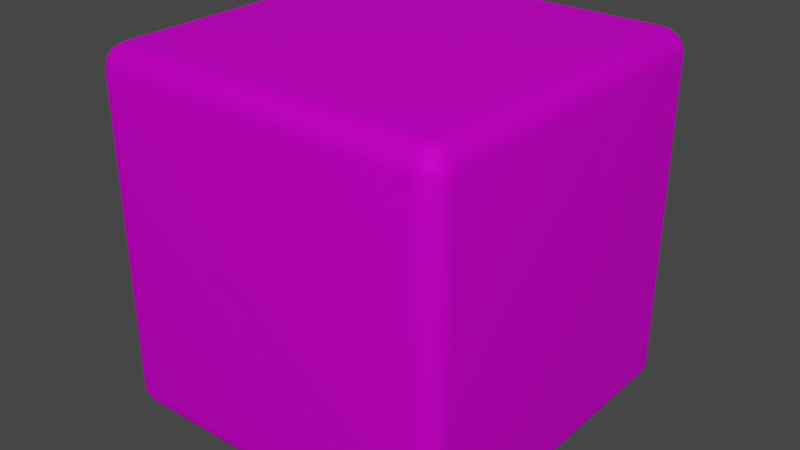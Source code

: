 # Source: specialBrick.blend  (saved by Blender 2.93.21; exported with 4.5.12 LTS)
import bpy
from mathutils import Matrix  # noqa: F401  (used for matrix-valued properties, if any)

bpy.ops.wm.read_factory_settings(use_empty=True)
scene = bpy.context.scene
scene.name = 'Scene'

# ---- collections
col_collection = bpy.data.collections.new('Collection'); scene.collection.children.link(col_collection)

# ---- images (referenced by path relative to the original .blend; pixels are not part of the script)
import os
ASSET_DIR = os.environ.get("B2B_ASSET_DIR", "")  # directory of the original .blend (textures are referenced by path, not embedded)
HERE = os.path.dirname(os.path.abspath(__file__))  # packed textures are extracted next to this script under _unpacked/

def load_image(name, relpath, width, height, colorspace="sRGB"):
    """Load a texture the original file referenced (path relative to the .blend, or extracted next to this script)."""
    p = next((c for c in (os.path.join(HERE, relpath), os.path.join(ASSET_DIR, relpath)) if relpath and os.path.exists(c)), "")
    if p:
        img = bpy.data.images.load(p, check_existing=True)
        img.name = name
    else:  # same state as the original file: an image datablock whose file is absent (Cycles renders it pink)
        img = bpy.data.images.new(name, width, height)
        img.source = "FILE"
        img.filepath = "//" + (relpath or name)
    img.colorspace_settings.name = colorspace
    return img
img_diffuse_png_001 = load_image('diffuse.png.001', 'diffuse.png', 1024, 1024, 'sRGB')

# ---- materials (node trees are filled in below, after node groups)
mat_material = bpy.data.materials.new('Material')
mat_material.alpha_threshold = 0.0
mat_material.use_transparent_shadow = False
mat_material.line_color = (0.0, 0.0, 0.0, 1.0)

# ---- material node trees
mat_material.use_nodes = True; mat_material.node_tree.nodes.clear()
_N = mat_material.node_tree.nodes; _L = mat_material.node_tree.links
n0 = _N.new('ShaderNodeOutputMaterial'); n0.name = 'Material Output'; n0.location = (300, 300)
n1 = _N.new('ShaderNodeBsdfPrincipled'); n1.name = 'Principled BSDF'; n1.location = (10, 300)
n1.distribution = 'GGX'
n1.subsurface_method = 'BURLEY'
n1.inputs[1].default_value = 0.5
n1.inputs[2].default_value = 0.7514
n1.inputs[3].default_value = 1.45
n1.inputs[13].default_value = 0.08559
n1.inputs[27].default_value = (0.0, 0.0, 0.0, 1.0)
n1.inputs[28].default_value = 1.0
n2 = _N.new('ShaderNodeTexImage'); n2.name = 'Image Texture'; n2.location = (-280, 280)
n2.image = img_diffuse_png_001
n2.extension = 'EXTEND'
_L.new(n1.outputs[0], n0.inputs[0])
_L.new(n2.outputs[0], n1.inputs[0])
n0.is_active_output = True

# ---- world
world_world = bpy.data.worlds.new('World'); scene.world = world_world
world_world.use_nodes = True; world_world.node_tree.nodes.clear()
_N = world_world.node_tree.nodes; _L = world_world.node_tree.links
n0 = _N.new('ShaderNodeOutputWorld'); n0.name = 'World Output'; n0.location = (300, 300)
n1 = _N.new('ShaderNodeBackground'); n1.name = 'Background'; n1.location = (10, 300)
n1.inputs[0].default_value = (0.05088, 0.05088, 0.05088, 1.0)
_L.new(n1.outputs[0], n0.inputs[0])
n0.is_active_output = True
world_world.color = (0.05088, 0.05088, 0.05088)
world_world.use_sun_shadow = False
world_world.sun_shadow_jitter_overblur = 0.0

# ---- meshes
me_cube = bpy.data.meshes.new('Cube')
me_cube.from_pydata([(0.8726, 1.0, 0.8726), (0.8726, 0.8726, 1.0), (1.0, 0.8726, 0.8726), (0.8726, 0.9938, 0.912), (0.8726, 0.9757, 0.9475), (0.912, 0.9938, 0.8726), (0.913, 0.9864, 0.9133), (0.9117, 0.9693, 0.9458), (0.9475, 0.9757, 0.8726), (0.9458, 0.9692, 0.9118), (0.94, 0.9571, 0.94), (0.912, 0.8726, 0.9938), (0.9475, 0.8726, 0.9757), (0.8726, 0.912, 0.9938), (0.9133, 0.913, 0.9864), (0.9458, 0.9117, 0.9693), (0.8726, 0.9475, 0.9757), (0.9118, 0.9458, 0.9692), (0.94, 0.94, 0.9571), (0.9938, 0.912, 0.8726), (0.9757, 0.9475, 0.8726), (0.9938, 0.8726, 0.912), (0.9864, 0.9133, 0.913), (0.9693, 0.9458, 0.9117), (0.9757, 0.8726, 0.9475), (0.9692, 0.9118, 0.9458), (0.9571, 0.94, 0.94), (0.8726, 0.8726, -1.0), (0.8726, 1.0, -0.8726), (1.0, 0.8726, -0.8726), (0.8726, 0.912, -0.9938), (0.8726, 0.9475, -0.9757), (0.912, 0.8726, -0.9938), (0.913, 0.9133, -0.9864), (0.9117, 0.9458, -0.9693), (0.9475, 0.8726, -0.9757), (0.9458, 0.9118, -0.9692), (0.94, 0.94, -0.9571), (0.912, 0.9938, -0.8726), (0.9475, 0.9757, -0.8726), (0.8726, 0.9938, -0.912), (0.9133, 0.9864, -0.913), (0.9458, 0.9693, -0.9117), (0.8726, 0.9757, -0.9475), (0.9118, 0.9692, -0.9458), (0.94, 0.9571, -0.94), (0.9938, 0.8726, -0.912), (0.9757, 0.8726, -0.9475), (0.9938, 0.912, -0.8726), (0.9864, 0.913, -0.9133), (0.9693, 0.9117, -0.9458), (0.9757, 0.9475, -0.8726), (0.9692, 0.9458, -0.9118), (0.9571, 0.94, -0.94), (1.0, -0.8726, 0.8726), (0.8726, -0.8726, 1.0), (0.8726, -1.0, 0.8726), (0.9938, -0.8726, 0.912), (0.9757, -0.8726, 0.9475), (0.9938, -0.912, 0.8726), (0.9864, -0.913, 0.9133), (0.9693, -0.9117, 0.9458), (0.9757, -0.9475, 0.8726), (0.9692, -0.9458, 0.9118), (0.9571, -0.94, 0.94), (0.8726, -0.912, 0.9938), (0.8726, -0.9475, 0.9757), (0.912, -0.8726, 0.9938), (0.913, -0.9133, 0.9864), (0.9117, -0.9458, 0.9693), (0.9475, -0.8726, 0.9757), (0.9458, -0.9118, 0.9692), (0.94, -0.94, 0.9571), (0.912, -0.9938, 0.8726), (0.9475, -0.9757, 0.8726), (0.8726, -0.9938, 0.912), (0.9133, -0.9864, 0.913), (0.9458, -0.9693, 0.9117), (0.8726, -0.9757, 0.9475), (0.9118, -0.9692, 0.9458), (0.94, -0.9571, 0.94), (1.0, -0.8726, -0.8726), (0.8726, -1.0, -0.8726), (0.8726, -0.8726, -1.0), (0.9938, -0.912, -0.8726), (0.9757, -0.9475, -0.8726), (0.9938, -0.8726, -0.912), (0.9864, -0.9133, -0.913), (0.9693, -0.9458, -0.9117), (0.9757, -0.8726, -0.9475), (0.9692, -0.9118, -0.9458), (0.9571, -0.94, -0.94), (0.8726, -0.9938, -0.912), (0.8726, -0.9757, -0.9475), (0.912, -0.9938, -0.8726), (0.913, -0.9864, -0.9133), (0.9117, -0.9693, -0.9458), (0.9475, -0.9757, -0.8726), (0.9458, -0.9692, -0.9118), (0.94, -0.9571, -0.94), (0.912, -0.8726, -0.9938), (0.9475, -0.8726, -0.9757), (0.8726, -0.912, -0.9938), (0.9133, -0.913, -0.9864), (0.9458, -0.9117, -0.9693), (0.8726, -0.9475, -0.9757), (0.9118, -0.9458, -0.9692), (0.94, -0.94, -0.9571), (-0.8726, 1.0, 0.8726), (-1.0, 0.8726, 0.8726), (-0.8726, 0.8726, 1.0), (-0.912, 0.9938, 0.8726), (-0.9475, 0.9757, 0.8726), (-0.8726, 0.9938, 0.912), (-0.9133, 0.9864, 0.913), (-0.9458, 0.9693, 0.9117), (-0.8726, 0.9757, 0.9475), (-0.9118, 0.9692, 0.9458), (-0.94, 0.9571, 0.94), (-0.9938, 0.8726, 0.912), (-0.9757, 0.8726, 0.9475), (-0.9938, 0.912, 0.8726), (-0.9864, 0.913, 0.9133), (-0.9693, 0.9117, 0.9458), (-0.9757, 0.9475, 0.8726), (-0.9692, 0.9458, 0.9118), (-0.9571, 0.94, 0.94), (-0.8726, 0.912, 0.9938), (-0.8726, 0.9475, 0.9757), (-0.912, 0.8726, 0.9938), (-0.913, 0.9133, 0.9864), (-0.9117, 0.9458, 0.9693), (-0.9475, 0.8726, 0.9757), (-0.9458, 0.9118, 0.9692), (-0.94, 0.94, 0.9571), (-1.0, 0.8726, -0.8726), (-0.8726, 1.0, -0.8726), (-0.8726, 0.8726, -1.0), (-0.9938, 0.912, -0.8726), (-0.9757, 0.9475, -0.8726), (-0.9938, 0.8726, -0.912), (-0.9864, 0.9133, -0.913), (-0.9693, 0.9458, -0.9117), (-0.9757, 0.8726, -0.9475), (-0.9692, 0.9118, -0.9458), (-0.9571, 0.94, -0.94), (-0.8726, 0.9938, -0.912), (-0.8726, 0.9757, -0.9475), (-0.912, 0.9938, -0.8726), (-0.913, 0.9864, -0.9133), (-0.9117, 0.9693, -0.9458), (-0.9475, 0.9757, -0.8726), (-0.9458, 0.9692, -0.9118), (-0.94, 0.9571, -0.94), (-0.912, 0.8726, -0.9938), (-0.9475, 0.8726, -0.9757), (-0.8726, 0.912, -0.9938), (-0.9133, 0.913, -0.9864), (-0.9458, 0.9117, -0.9693), (-0.8726, 0.9475, -0.9757), (-0.9118, 0.9458, -0.9692), (-0.94, 0.94, -0.9571), (-1.0, -0.8726, 0.8726), (-0.8726, -1.0, 0.8726), (-0.8726, -0.8726, 1.0), (-0.9938, -0.912, 0.8726), (-0.9757, -0.9475, 0.8726), (-0.9938, -0.8726, 0.912), (-0.9864, -0.9133, 0.913), (-0.9693, -0.9458, 0.9117), (-0.9757, -0.8726, 0.9475), (-0.9692, -0.9118, 0.9458), (-0.9571, -0.94, 0.94), (-0.8726, -0.9938, 0.912), (-0.8726, -0.9757, 0.9475), (-0.912, -0.9938, 0.8726), (-0.913, -0.9864, 0.9133), (-0.9117, -0.9693, 0.9458), (-0.9475, -0.9757, 0.8726), (-0.9458, -0.9692, 0.9118), (-0.94, -0.9571, 0.94), (-0.912, -0.8726, 0.9938), (-0.9475, -0.8726, 0.9757), (-0.8726, -0.912, 0.9938), (-0.9133, -0.913, 0.9864), (-0.9458, -0.9117, 0.9693), (-0.8726, -0.9475, 0.9757), (-0.9118, -0.9458, 0.9692), (-0.94, -0.94, 0.9571), (-0.8726, -0.8726, -1.0), (-0.8726, -1.0, -0.8726), (-1.0, -0.8726, -0.8726), (-0.8726, -0.912, -0.9938), (-0.8726, -0.9475, -0.9757), (-0.912, -0.8726, -0.9938), (-0.913, -0.9133, -0.9864), (-0.9117, -0.9458, -0.9693), (-0.9475, -0.8726, -0.9757), (-0.9458, -0.9118, -0.9692), (-0.94, -0.94, -0.9571), (-0.912, -0.9938, -0.8726), (-0.9475, -0.9757, -0.8726), (-0.8726, -0.9938, -0.912), (-0.9133, -0.9864, -0.913), (-0.9458, -0.9693, -0.9117), (-0.8726, -0.9757, -0.9475), (-0.9118, -0.9692, -0.9458), (-0.94, -0.9571, -0.94), (-0.9938, -0.8726, -0.912), (-0.9757, -0.8726, -0.9475), (-0.9938, -0.912, -0.8726), (-0.9864, -0.913, -0.9133), (-0.9693, -0.9117, -0.9458), (-0.9757, -0.9475, -0.8726), (-0.9692, -0.9458, -0.9118), (-0.9571, -0.94, -0.94)], [], [(137, 27, 83, 189), (191, 162, 109, 135), (82, 56, 163, 190), (1, 110, 164, 55), (29, 2, 54, 81), (0, 3, 6, 5), (3, 4, 7, 6), (4, 16, 17, 7), (5, 6, 9, 8), (6, 7, 10, 9), (7, 17, 18, 10), (1, 11, 14, 13), (11, 12, 15, 14), (12, 24, 25, 15), (13, 14, 17, 16), (14, 15, 18, 17), (15, 25, 26, 18), (2, 19, 22, 21), (19, 20, 23, 22), (20, 8, 9, 23), (21, 22, 25, 24), (22, 23, 26, 25), (23, 9, 10, 26), (10, 18, 26), (27, 30, 33, 32), (30, 31, 34, 33), (31, 43, 44, 34), (32, 33, 36, 35), (33, 34, 37, 36), (34, 44, 45, 37), (28, 38, 41, 40), (38, 39, 42, 41), (39, 51, 52, 42), (40, 41, 44, 43), (41, 42, 45, 44), (42, 52, 53, 45), (29, 46, 49, 48), (46, 47, 50, 49), (47, 35, 36, 50), (48, 49, 52, 51), (49, 50, 53, 52), (50, 36, 37, 53), (37, 45, 53), (54, 57, 60, 59), (57, 58, 61, 60), (58, 70, 71, 61), (59, 60, 63, 62), (60, 61, 64, 63), (61, 71, 72, 64), (55, 65, 68, 67), (65, 66, 69, 68), (66, 78, 79, 69), (67, 68, 71, 70), (68, 69, 72, 71), (69, 79, 80, 72), (56, 73, 76, 75), (73, 74, 77, 76), (74, 62, 63, 77), (75, 76, 79, 78), (76, 77, 80, 79), (77, 63, 64, 80), (64, 72, 80), (81, 84, 87, 86), (84, 85, 88, 87), (85, 97, 98, 88), (86, 87, 90, 89), (87, 88, 91, 90), (88, 98, 99, 91), (82, 92, 95, 94), (92, 93, 96, 95), (93, 105, 106, 96), (94, 95, 98, 97), (95, 96, 99, 98), (96, 106, 107, 99), (83, 100, 103, 102), (100, 101, 104, 103), (101, 89, 90, 104), (102, 103, 106, 105), (103, 104, 107, 106), (104, 90, 91, 107), (91, 99, 107), (108, 111, 114, 113), (111, 112, 115, 114), (112, 124, 125, 115), (113, 114, 117, 116), (114, 115, 118, 117), (115, 125, 126, 118), (109, 119, 122, 121), (119, 120, 123, 122), (120, 132, 133, 123), (121, 122, 125, 124), (122, 123, 126, 125), (123, 133, 134, 126), (110, 127, 130, 129), (127, 128, 131, 130), (128, 116, 117, 131), (129, 130, 133, 132), (130, 131, 134, 133), (131, 117, 118, 134), (118, 126, 134), (135, 138, 141, 140), (138, 139, 142, 141), (139, 151, 152, 142), (140, 141, 144, 143), (141, 142, 145, 144), (142, 152, 153, 145), (136, 146, 149, 148), (146, 147, 150, 149), (147, 159, 160, 150), (148, 149, 152, 151), (149, 150, 153, 152), (150, 160, 161, 153), (137, 154, 157, 156), (154, 155, 158, 157), (155, 143, 144, 158), (156, 157, 160, 159), (157, 158, 161, 160), (158, 144, 145, 161), (145, 153, 161), (162, 165, 168, 167), (165, 166, 169, 168), (166, 178, 179, 169), (167, 168, 171, 170), (168, 169, 172, 171), (169, 179, 180, 172), (163, 173, 176, 175), (173, 174, 177, 176), (174, 186, 187, 177), (175, 176, 179, 178), (176, 177, 180, 179), (177, 187, 188, 180), (164, 181, 184, 183), (181, 182, 185, 184), (182, 170, 171, 185), (183, 184, 187, 186), (184, 185, 188, 187), (185, 171, 172, 188), (172, 180, 188), (189, 192, 195, 194), (192, 193, 196, 195), (193, 205, 206, 196), (194, 195, 198, 197), (195, 196, 199, 198), (196, 206, 207, 199), (190, 200, 203, 202), (200, 201, 204, 203), (201, 213, 214, 204), (202, 203, 206, 205), (203, 204, 207, 206), (204, 214, 215, 207), (191, 208, 211, 210), (208, 209, 212, 211), (209, 197, 198, 212), (210, 211, 214, 213), (211, 212, 215, 214), (212, 198, 199, 215), (199, 207, 215), (137, 189, 194, 154), (154, 194, 197, 155), (155, 197, 209, 143), (143, 209, 208, 140), (140, 208, 191, 135), (27, 137, 156, 30), (30, 156, 159, 31), (31, 159, 147, 43), (43, 147, 146, 40), (40, 146, 136, 28), (2, 29, 48, 19), (19, 48, 51, 20), (20, 51, 39, 8), (8, 39, 38, 5), (5, 38, 28, 0), (190, 163, 175, 200), (200, 175, 178, 201), (201, 178, 166, 213), (213, 166, 165, 210), (210, 165, 162, 191), (56, 82, 94, 73), (73, 94, 97, 74), (74, 97, 85, 62), (62, 85, 84, 59), (59, 84, 81, 54), (108, 136, 148, 111), (111, 148, 151, 112), (112, 151, 139, 124), (124, 139, 138, 121), (121, 138, 135, 109), (55, 164, 183, 65), (65, 183, 186, 66), (66, 186, 174, 78), (78, 174, 173, 75), (75, 173, 163, 56), (1, 55, 67, 11), (11, 67, 70, 12), (12, 70, 58, 24), (24, 58, 57, 21), (21, 57, 54, 2), (189, 83, 102, 192), (192, 102, 105, 193), (193, 105, 93, 205), (205, 93, 92, 202), (202, 92, 82, 190), (164, 110, 129, 181), (181, 129, 132, 182), (182, 132, 120, 170), (170, 120, 119, 167), (167, 119, 109, 162), (110, 1, 13, 127), (127, 13, 16, 128), (128, 16, 4, 116), (116, 4, 3, 113), (113, 3, 0, 108), (83, 27, 32, 100), (100, 32, 35, 101), (101, 35, 47, 89), (89, 47, 46, 86), (86, 46, 29, 81), (136, 108, 0, 28)])
me_cube.polygons.foreach_set('use_smooth', [True] * 218)
_uv = me_cube.uv_layers.new(name='UVMap')
_uv.uv.foreach_set('vector', [0.1455, 0.2421, 0.2358, 0.2421, 0.2358, 0.1521, 0.1455, 0.1521, 0.06369, 0.06525, 0.06369, 0.9347, 0.9363, 0.9347, 0.9363, 0.06525, 0.9363, 0.06525, 0.9363, 0.9347, 0.06369, 0.9347, 0.06369, 0.06525, 0.2271, 0.2227, 0.1074, 0.2227, 0.1074, 0.1035, 0.2271, 0.1035, 0.9363, 0.06525, 0.9363, 0.9347, 0.06369, 0.9347, 0.06369, 0.06525, 0.9363, 0.9347, 0.9363, 0.9544, 0.9565, 0.955, 0.956, 0.9347, 0.9363, 0.9544, 0.9363, 0.972, 0.9559, 0.9712, 0.9565, 0.955, 0.2271, 0.2298, 0.2271, 0.2314, 0.2298, 0.2314, 0.2298, 0.2293, 0.956, 0.9347, 0.9565, 0.955, 0.9729, 0.9543, 0.9737, 0.9347, 0.9565, 0.955, 0.9559, 0.9712, 0.97, 0.9683, 0.9729, 0.9543, 0.2298, 0.2293, 0.2298, 0.2314, 0.2317, 0.2314, 0.2317, 0.2285, 0.2271, 0.2227, 0.2298, 0.2227, 0.2299, 0.2255, 0.2271, 0.2254, 0.2298, 0.2227, 0.2322, 0.2227, 0.2321, 0.2254, 0.2299, 0.2255, 0.2322, 0.2227, 0.2358, 0.2227, 0.2358, 0.2254, 0.2321, 0.2254, 0.2271, 0.2254, 0.2299, 0.2255, 0.2298, 0.2277, 0.2271, 0.2278, 0.2299, 0.2255, 0.2321, 0.2254, 0.2317, 0.2273, 0.2298, 0.2277, 0.2321, 0.2254, 0.2358, 0.2254, 0.2358, 0.2273, 0.2317, 0.2273, 0.9363, 0.9347, 0.956, 0.9347, 0.9566, 0.9549, 0.9363, 0.9544, 0.956, 0.9347, 0.9737, 0.9347, 0.9729, 0.9542, 0.9566, 0.9549, 0.9737, 0.9347, 1.0, 0.9347, 1.0, 0.9543, 0.9729, 0.9542, 0.9363, 0.9544, 0.9566, 0.9549, 0.9559, 0.9712, 0.9363, 0.972, 0.9566, 0.9549, 0.9729, 0.9542, 0.97, 0.9683, 0.9559, 0.9712, 0.9729, 0.9542, 1.0, 0.9543, 1.0, 0.9683, 0.97, 0.9683, 0.2317, 0.2285, 0.2358, 0.2273, 0.2358, 0.2273, 0.2358, 0.2421, 0.2358, 0.2442, 0.2379, 0.2442, 0.2378, 0.2421, 0.2358, 0.2442, 0.2358, 0.246, 0.2378, 0.2459, 0.2379, 0.2442, 0.2358, 0.246, 0.2358, 0.2487, 0.2378, 0.2487, 0.2378, 0.2459, 0.2378, 0.2421, 0.2379, 0.2442, 0.2396, 0.2441, 0.2397, 0.2421, 0.2379, 0.2442, 0.2378, 0.2459, 0.2393, 0.2456, 0.2396, 0.2441, 0.2378, 0.2459, 0.2378, 0.2487, 0.2393, 0.2487, 0.2393, 0.2456, 0.9363, 0.06525, 0.956, 0.06525, 0.9566, 0.04512, 0.9363, 0.04564, 0.956, 0.06525, 0.9737, 0.06525, 0.9729, 0.04578, 0.9566, 0.04512, 0.9737, 0.06525, 1.0, 0.06525, 1.0, 0.04572, 0.9729, 0.04578, 0.9363, 0.04564, 0.9566, 0.04512, 0.9559, 0.02878, 0.9363, 0.02796, 0.9566, 0.04512, 0.9729, 0.04578, 0.97, 0.03167, 0.9559, 0.02878, 0.9729, 0.04578, 1.0, 0.04572, 1.0, 0.03167, 0.97, 0.03167, 0.9363, 0.06525, 0.9363, 0.04564, 0.9565, 0.04501, 0.956, 0.06525, 0.9363, 0.04564, 0.9363, 0.02796, 0.9559, 0.02882, 0.9565, 0.04501, 0.2411, 0.2421, 0.2424, 0.2421, 0.2424, 0.2441, 0.2408, 0.2441, 0.956, 0.06525, 0.9565, 0.04501, 0.9729, 0.04572, 0.9737, 0.06525, 0.9565, 0.04501, 0.9559, 0.02882, 0.97, 0.03167, 0.9729, 0.04572, 0.2408, 0.2441, 0.2424, 0.2441, 0.2424, 0.2456, 0.2402, 0.2456, 0.2393, 0.2456, 0.2393, 0.2487, 0.2424, 0.2456, 0.06369, 0.9347, 0.06369, 0.9544, 0.04348, 0.955, 0.044, 0.9347, 0.06369, 0.9544, 0.06369, 0.972, 0.04414, 0.9712, 0.04348, 0.955, 0.2342, 0.1035, 0.2358, 0.1035, 0.2358, 0.1008, 0.2337, 0.1008, 0.044, 0.9347, 0.04348, 0.955, 0.02709, 0.9543, 0.02626, 0.9347, 0.04348, 0.955, 0.04414, 0.9712, 0.02999, 0.9683, 0.02709, 0.9543, 0.2337, 0.1008, 0.2358, 0.1008, 0.2358, 0.09885, 0.2329, 0.09885, 0.2271, 0.1035, 0.2271, 0.1008, 0.2299, 0.1007, 0.2298, 0.1035, 0.2271, 0.1008, 0.2271, 0.09834, 0.2298, 0.09846, 0.2299, 0.1007, 0.2271, 0.09834, 0.2271, 0.09475, 0.2298, 0.09475, 0.2298, 0.09846, 0.2298, 0.1035, 0.2299, 0.1007, 0.2321, 0.1008, 0.2322, 0.1035, 0.2299, 0.1007, 0.2298, 0.09846, 0.2317, 0.09885, 0.2321, 0.1008, 0.2298, 0.09846, 0.2298, 0.09475, 0.2317, 0.09475, 0.2317, 0.09885, 0.9363, 0.9347, 0.956, 0.9347, 0.9566, 0.9549, 0.9363, 0.9544, 0.956, 0.9347, 0.9737, 0.9347, 0.9729, 0.9542, 0.9566, 0.9549, 0.9737, 0.9347, 1.0, 0.9347, 1.0, 0.9543, 0.9729, 0.9542, 0.9363, 0.9544, 0.9566, 0.9549, 0.9559, 0.9712, 0.9363, 0.972, 0.9566, 0.9549, 0.9729, 0.9542, 0.97, 0.9683, 0.9559, 0.9712, 0.9729, 0.9542, 1.0, 0.9543, 1.0, 0.9683, 0.97, 0.9683, 0.2329, 0.09885, 0.2358, 0.09885, 0.2317, 0.09475, 0.06369, 0.06525, 0.044, 0.06525, 0.04337, 0.04512, 0.06369, 0.04564, 0.044, 0.06525, 0.02626, 0.06525, 0.02712, 0.04578, 0.04337, 0.04512, 0.9878, 0.06525, 1.0, 0.06525, 1.0, 0.04572, 0.9847, 0.04578, 0.06369, 0.04564, 0.04337, 0.04512, 0.04409, 0.02878, 0.06369, 0.02796, 0.04337, 0.04512, 0.02712, 0.04578, 0.02999, 0.03167, 0.04409, 0.02878, 0.9847, 0.04578, 1.0, 0.04572, 1.0, 0.03167, 0.9786, 0.03167, 0.9363, 0.06525, 0.9363, 0.04564, 0.9565, 0.04501, 0.956, 0.06525, 0.9363, 0.04564, 0.9363, 0.02796, 0.9559, 0.02882, 0.9565, 0.04501, 0.9363, 0.02796, 0.9363, 0.001792, 0.9559, 0.001792, 0.9559, 0.02882, 0.956, 0.06525, 0.9565, 0.04501, 0.9729, 0.04572, 0.9737, 0.06525, 0.9565, 0.04501, 0.9559, 0.02882, 0.97, 0.03167, 0.9729, 0.04572, 0.9559, 0.02882, 0.9559, 0.001792, 0.97, 0.001792, 0.97, 0.03167, 0.2358, 0.1521, 0.2378, 0.1521, 0.2379, 0.1501, 0.2358, 0.1501, 0.2378, 0.1521, 0.2397, 0.1521, 0.2396, 0.1501, 0.2379, 0.1501, 0.2397, 0.1521, 0.2424, 0.1521, 0.2424, 0.1501, 0.2396, 0.1501, 0.2358, 0.1501, 0.2379, 0.1501, 0.2378, 0.1484, 0.2358, 0.1483, 0.2379, 0.1501, 0.2396, 0.1501, 0.2393, 0.1487, 0.2378, 0.1484, 0.2396, 0.1501, 0.2424, 0.1501, 0.2424, 0.1487, 0.2393, 0.1487, 0.9786, 0.03167, 0.97, 0.001792, 0.97, 0.001792, 0.06369, 0.9347, 0.044, 0.9347, 0.04337, 0.9549, 0.06369, 0.9544, 0.044, 0.9347, 0.02626, 0.9347, 0.02712, 0.9542, 0.04337, 0.9549, 0.9878, 0.9347, 1.0, 0.9347, 1.0, 0.9543, 0.9847, 0.9542, 0.06369, 0.9544, 0.04337, 0.9549, 0.04409, 0.9712, 0.06369, 0.972, 0.04337, 0.9549, 0.02712, 0.9542, 0.02999, 0.9683, 0.04409, 0.9712, 0.9847, 0.9542, 1.0, 0.9543, 1.0, 0.9683, 0.9786, 0.9683, 0.9363, 0.9347, 0.9363, 0.9544, 0.9565, 0.955, 0.956, 0.9347, 0.9363, 0.9544, 0.9363, 0.972, 0.9559, 0.9712, 0.9565, 0.955, 0.1004, 0.2227, 0.09869, 0.2227, 0.09869, 0.2254, 0.1008, 0.2254, 0.956, 0.9347, 0.9565, 0.955, 0.9729, 0.9543, 0.9737, 0.9347, 0.9565, 0.955, 0.9559, 0.9712, 0.97, 0.9683, 0.9729, 0.9543, 0.1008, 0.2254, 0.09869, 0.2254, 0.09869, 0.2273, 0.1016, 0.2273, 0.1074, 0.2227, 0.1074, 0.2254, 0.1047, 0.2255, 0.1047, 0.2227, 0.1074, 0.2254, 0.1074, 0.2278, 0.1047, 0.2277, 0.1047, 0.2255, 0.1074, 0.2278, 0.1074, 0.2314, 0.1047, 0.2314, 0.1047, 0.2277, 0.1047, 0.2227, 0.1047, 0.2255, 0.1024, 0.2254, 0.1023, 0.2227, 0.1047, 0.2255, 0.1047, 0.2277, 0.1028, 0.2273, 0.1024, 0.2254, 0.1047, 0.2277, 0.1047, 0.2314, 0.1028, 0.2314, 0.1028, 0.2273, 0.9786, 0.9683, 1.0, 0.9683, 0.97, 0.9982, 0.9363, 0.06525, 0.956, 0.06525, 0.9566, 0.04512, 0.9363, 0.04564, 0.956, 0.06525, 0.9737, 0.06525, 0.9729, 0.04578, 0.9566, 0.04512, 0.9737, 0.06525, 1.0, 0.06525, 1.0, 0.04572, 0.9729, 0.04578, 0.9363, 0.04564, 0.9566, 0.04512, 0.9559, 0.02878, 0.9363, 0.02796, 0.9566, 0.04512, 0.9729, 0.04578, 0.97, 0.03167, 0.9559, 0.02878, 0.9729, 0.04578, 1.0, 0.04572, 1.0, 0.03167, 0.97, 0.03167, 0.06369, 0.06525, 0.06369, 0.04564, 0.04348, 0.04501, 0.044, 0.06525, 0.06369, 0.04564, 0.06369, 0.02796, 0.04414, 0.02882, 0.04348, 0.04501, 0.1455, 0.2474, 0.1455, 0.2487, 0.1435, 0.2487, 0.1435, 0.2471, 0.044, 0.06525, 0.04348, 0.04501, 0.02709, 0.04572, 0.02626, 0.06525, 0.04348, 0.04501, 0.04414, 0.02882, 0.02999, 0.03167, 0.02709, 0.04572, 0.1435, 0.2471, 0.1435, 0.2487, 0.142, 0.2487, 0.142, 0.2465, 0.1455, 0.2421, 0.1435, 0.2421, 0.1434, 0.2442, 0.1455, 0.2442, 0.1435, 0.2421, 0.1416, 0.2421, 0.1417, 0.2441, 0.1434, 0.2442, 0.9363, 0.01391, 0.9363, 0.001792, 0.9559, 0.001792, 0.9559, 0.01708, 0.1455, 0.2442, 0.1434, 0.2442, 0.1435, 0.2459, 0.1455, 0.246, 0.1434, 0.2442, 0.1417, 0.2441, 0.142, 0.2456, 0.1435, 0.2459, 0.9559, 0.01708, 0.9559, 0.001792, 0.97, 0.001792, 0.97, 0.02315, 0.97, 0.03167, 1.0, 0.03167, 0.97, 0.001792, 0.06369, 0.9347, 0.044, 0.9347, 0.04337, 0.9549, 0.06369, 0.9544, 0.044, 0.9347, 0.02626, 0.9347, 0.02712, 0.9542, 0.04337, 0.9549, 0.02626, 0.9347, 0.0, 0.9347, 0.0, 0.9543, 0.02712, 0.9542, 0.06369, 0.9544, 0.04337, 0.9549, 0.04409, 0.9712, 0.06369, 0.972, 0.04337, 0.9549, 0.02712, 0.9542, 0.02999, 0.9683, 0.04409, 0.9712, 0.02712, 0.9542, 0.0, 0.9543, 0.0, 0.9683, 0.02999, 0.9683, 0.06369, 0.9347, 0.06369, 0.9544, 0.04348, 0.955, 0.044, 0.9347, 0.06369, 0.9544, 0.06369, 0.972, 0.04414, 0.9712, 0.04348, 0.955, 0.1074, 0.09641, 0.1074, 0.09475, 0.1047, 0.09475, 0.1047, 0.09685, 0.044, 0.9347, 0.04348, 0.955, 0.02709, 0.9543, 0.02626, 0.9347, 0.04348, 0.955, 0.04414, 0.9712, 0.02999, 0.9683, 0.02709, 0.9543, 0.1047, 0.09685, 0.1047, 0.09475, 0.1028, 0.09475, 0.1028, 0.09768, 0.1074, 0.1035, 0.1047, 0.1035, 0.1046, 0.1007, 0.1074, 0.1008, 0.1047, 0.1035, 0.1023, 0.1035, 0.1024, 0.1008, 0.1046, 0.1007, 0.1023, 0.1035, 0.09869, 0.1035, 0.09869, 0.1008, 0.1024, 0.1008, 0.1074, 0.1008, 0.1046, 0.1007, 0.1047, 0.09845, 0.1074, 0.09834, 0.1046, 0.1007, 0.1024, 0.1008, 0.1028, 0.09885, 0.1047, 0.09845, 0.1024, 0.1008, 0.09869, 0.1008, 0.09869, 0.09885, 0.1028, 0.09885, 0.02999, 0.9683, 0.0, 0.9683, 0.02999, 0.9982, 0.1455, 0.1521, 0.1455, 0.1501, 0.1434, 0.15, 0.1435, 0.1521, 0.1455, 0.1501, 0.1455, 0.1483, 0.1435, 0.1484, 0.1434, 0.15, 0.06369, 0.01391, 0.06369, 0.001792, 0.04409, 0.001792, 0.04414, 0.01708, 0.1435, 0.1521, 0.1434, 0.15, 0.1417, 0.1501, 0.1416, 0.1521, 0.1434, 0.15, 0.1435, 0.1484, 0.142, 0.1487, 0.1417, 0.1501, 0.04414, 0.01708, 0.04409, 0.001792, 0.02999, 0.001792, 0.02999, 0.02315, 0.06369, 0.06525, 0.044, 0.06525, 0.04337, 0.04512, 0.06369, 0.04564, 0.044, 0.06525, 0.02626, 0.06525, 0.02712, 0.04578, 0.04337, 0.04512, 0.02626, 0.06525, 0.0, 0.06525, 0.0, 0.04572, 0.02712, 0.04578, 0.06369, 0.04564, 0.04337, 0.04512, 0.04409, 0.02878, 0.06369, 0.02796, 0.04337, 0.04512, 0.02712, 0.04578, 0.02999, 0.03167, 0.04409, 0.02878, 0.02712, 0.04578, 0.0, 0.04572, 0.0, 0.03167, 0.02999, 0.03167, 0.06369, 0.06525, 0.06369, 0.04564, 0.04348, 0.04501, 0.044, 0.06525, 0.06369, 0.04564, 0.06369, 0.02796, 0.04414, 0.02882, 0.04348, 0.04501, 0.06369, 0.02796, 0.06369, 0.001792, 0.04409, 0.001792, 0.04414, 0.02882, 0.044, 0.06525, 0.04348, 0.04501, 0.02709, 0.04572, 0.02626, 0.06525, 0.04348, 0.04501, 0.04414, 0.02882, 0.02999, 0.03167, 0.02709, 0.04572, 0.04414, 0.02882, 0.04409, 0.001792, 0.02999, 0.001792, 0.02999, 0.03167, 0.02999, 0.02315, 0.02999, 0.001792, 0.0, 0.03167, 0.1455, 0.2421, 0.1455, 0.1521, 0.1435, 0.1521, 0.1435, 0.2421, 0.1435, 0.2421, 0.1435, 0.1521, 0.1416, 0.1521, 0.1416, 0.2421, 0.9363, 0.001792, 0.06369, 0.001792, 0.06369, 0.02796, 0.9363, 0.02796, 0.9363, 0.02796, 0.06369, 0.02796, 0.06369, 0.04564, 0.9363, 0.04564, 0.9363, 0.04564, 0.06369, 0.04564, 0.06369, 0.06525, 0.9363, 0.06525, 0.2358, 0.2421, 0.1455, 0.2421, 0.1455, 0.2442, 0.2358, 0.2442, 0.2358, 0.2442, 0.1455, 0.2442, 0.1455, 0.246, 0.2358, 0.246, 0.2358, 0.246, 0.1455, 0.246, 0.1455, 0.2487, 0.2358, 0.2487, 0.9363, 0.02796, 0.06369, 0.02796, 0.06369, 0.04564, 0.9363, 0.04564, 0.9363, 0.04564, 0.06369, 0.04564, 0.06369, 0.06525, 0.9363, 0.06525, 0.9363, 0.9347, 0.9363, 0.06525, 0.956, 0.06525, 0.956, 0.9347, 0.956, 0.9347, 0.956, 0.06525, 0.9737, 0.06525, 0.9737, 0.9347, 0.9737, 0.9347, 0.9737, 0.06525, 0.9737, 0.06525, 0.9737, 0.9347, 0.9737, 0.9347, 0.9737, 0.06525, 0.956, 0.06525, 0.956, 0.9347, 0.956, 0.9347, 0.956, 0.06525, 0.9363, 0.06525, 0.9363, 0.9347, 0.06369, 0.06525, 0.06369, 0.9347, 0.044, 0.9347, 0.044, 0.06525, 0.044, 0.06525, 0.044, 0.9347, 0.02626, 0.9347, 0.02626, 0.06525, 0.02626, 0.06525, 0.02626, 0.9347, 0.02626, 0.9347, 0.02626, 0.06525, 0.02626, 0.06525, 0.02626, 0.9347, 0.044, 0.9347, 0.044, 0.06525, 0.044, 0.06525, 0.044, 0.9347, 0.06369, 0.9347, 0.06369, 0.06525, 0.9363, 0.9347, 0.9363, 0.06525, 0.956, 0.06525, 0.956, 0.9347, 0.956, 0.9347, 0.956, 0.06525, 0.9737, 0.06525, 0.9737, 0.9347, 0.9737, 0.9347, 0.9737, 0.06525, 1.0, 0.06525, 1.0, 0.9347, 0.02626, 0.9347, 0.02626, 0.06525, 0.044, 0.06525, 0.044, 0.9347, 0.044, 0.9347, 0.044, 0.06525, 0.06369, 0.06525, 0.06369, 0.9347, 0.06369, 0.9347, 0.06369, 0.06525, 0.044, 0.06525, 0.044, 0.9347, 0.044, 0.9347, 0.044, 0.06525, 0.02626, 0.06525, 0.02626, 0.9347, 1.0, 0.9347, 1.0, 0.06525, 0.9737, 0.06525, 0.9737, 0.9347, 0.9737, 0.9347, 0.9737, 0.06525, 0.956, 0.06525, 0.956, 0.9347, 0.956, 0.9347, 0.956, 0.06525, 0.9363, 0.06525, 0.9363, 0.9347, 0.2271, 0.1035, 0.1074, 0.1035, 0.1074, 0.1008, 0.2271, 0.1008, 0.2271, 0.1008, 0.1074, 0.1008, 0.1074, 0.09834, 0.2271, 0.09834, 0.2271, 0.09834, 0.1074, 0.09834, 0.1074, 0.09475, 0.2271, 0.09475, 0.9363, 0.972, 0.06369, 0.972, 0.06369, 0.9544, 0.9363, 0.9544, 0.9363, 0.9544, 0.06369, 0.9544, 0.06369, 0.9347, 0.9363, 0.9347, 0.2271, 0.2227, 0.2271, 0.1035, 0.2298, 0.1035, 0.2298, 0.2227, 0.2298, 0.2227, 0.2298, 0.1035, 0.2322, 0.1035, 0.2322, 0.2227, 0.2322, 0.2227, 0.2322, 0.1035, 0.2358, 0.1035, 0.2358, 0.2227, 0.9363, 0.972, 0.06369, 0.972, 0.06369, 0.9544, 0.9363, 0.9544, 0.9363, 0.9544, 0.06369, 0.9544, 0.06369, 0.9347, 0.9363, 0.9347, 0.1455, 0.1521, 0.2358, 0.1521, 0.2358, 0.1501, 0.1455, 0.1501, 0.1455, 0.1501, 0.2358, 0.1501, 0.2358, 0.1483, 0.1455, 0.1483, 0.06369, 0.001792, 0.9363, 0.001792, 0.9363, 0.02796, 0.06369, 0.02796, 0.06369, 0.02796, 0.9363, 0.02796, 0.9363, 0.04564, 0.06369, 0.04564, 0.06369, 0.04564, 0.9363, 0.04564, 0.9363, 0.06525, 0.06369, 0.06525, 0.1074, 0.1035, 0.1074, 0.2227, 0.1047, 0.2227, 0.1047, 0.1035, 0.1047, 0.1035, 0.1047, 0.2227, 0.1023, 0.2227, 0.1023, 0.1035, 0.1023, 0.1035, 0.1023, 0.2227, 0.09869, 0.2227, 0.09869, 0.1035, 0.06369, 0.972, 0.9363, 0.972, 0.9363, 0.9544, 0.06369, 0.9544, 0.06369, 0.9544, 0.9363, 0.9544, 0.9363, 0.9347, 0.06369, 0.9347, 0.1074, 0.2227, 0.2271, 0.2227, 0.2271, 0.2254, 0.1074, 0.2254, 0.1074, 0.2254, 0.2271, 0.2254, 0.2271, 0.2278, 0.1074, 0.2278, 0.1074, 0.2278, 0.2271, 0.2278, 0.2271, 0.2314, 0.1074, 0.2314, 0.06369, 0.972, 0.9363, 0.972, 0.9363, 0.9544, 0.06369, 0.9544, 0.06369, 0.9544, 0.9363, 0.9544, 0.9363, 0.9347, 0.06369, 0.9347, 0.2358, 0.1521, 0.2358, 0.2421, 0.2378, 0.2421, 0.2378, 0.1521, 0.2378, 0.1521, 0.2378, 0.2421, 0.2397, 0.2421, 0.2397, 0.1521, 0.2397, 0.1521, 0.2397, 0.2421, 0.2424, 0.2421, 0.2424, 0.1521, 0.06369, 0.02796, 0.9363, 0.02796, 0.9363, 0.04564, 0.06369, 0.04564, 0.06369, 0.04564, 0.9363, 0.04564, 0.9363, 0.06525, 0.06369, 0.06525, 0.06369, 0.06525, 0.06369, 0.9347, 0.9363, 0.9347, 0.9363, 0.06525])
me_cube.materials.append(mat_material)
me_cube.use_remesh_preserve_volume = False
me_cube.use_remesh_preserve_attributes = False
me_cube.use_mirror_vertex_groups = False
me_cube.update()

# ---- objects
ob_cube = bpy.data.objects.new('Cube', me_cube)

# ---- transforms, parenting, visibility, modifiers, constraints
ob_cube.location = (0.0, 0.0, 0.0)
ob_cube.lock_rotations_4d = False
ob_cube.empty_display_type = 'ARROWS'
ob_cube.lineart.crease_threshold = 0.0

# ---- collection membership
col_collection.objects.link(ob_cube)

# ---- scene / render settings (as saved in the file)
scene.frame_start = 1; scene.frame_end = 250; scene.frame_set(1)
scene.render.engine = 'BLENDER_EEVEE_NEXT'
scene.cycles.use_denoising = False
scene.cycles.samples = 128
scene.cycles.sampling_pattern = 'TABULATED_SOBOL'
scene.cycles.use_adaptive_sampling = False
scene.cycles.use_light_tree = False
scene.view_settings.view_transform = 'Filmic'
bpy.context.view_layer.update()

# ---- added for rendering (the .blend has no active camera and no usable light): camera, sun
cam_auto = bpy.data.cameras.new('AutoCamera')
cam_auto.lens = 50.0
cam_auto.sensor_width = 36.0
cam_auto.clip_end = 1000.0
ob_auto_camera = bpy.data.objects.new('AutoCamera', cam_auto)
scene.collection.objects.link(ob_auto_camera)
ob_auto_camera.location = (3.20507, -3.84609, 2.56406)
ob_auto_camera.rotation_euler = (1.09748, -7.21219e-08, 0.694738)
scene.camera = ob_auto_camera
light_auto_sun = bpy.data.lights.new('AutoSun', 'SUN')
light_auto_sun.energy = 3.0
light_auto_sun.angle = 0.0523599
ob_auto_sun = bpy.data.objects.new('AutoSun', light_auto_sun)
scene.collection.objects.link(ob_auto_sun)
ob_auto_sun.rotation_euler = (0.872665, 0.174533, 0.523599)
bpy.context.view_layer.update()
